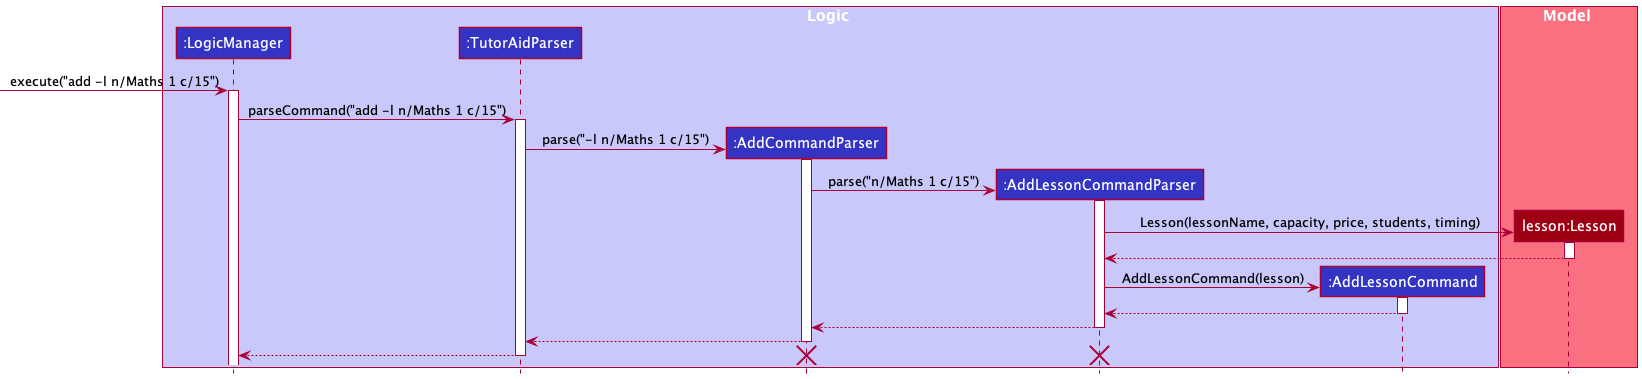

The diagram above was rendered by PlantUML. Its source (embedded in the PNG):
@startuml
!include style.puml

box Logic LOGIC_COLOR_T1
participant ":LogicManager" as LogicManager LOGIC_COLOR
participant ":TutorAidParser" as TutorAidParser LOGIC_COLOR
participant ":AddCommandParser" as AddCommandParser LOGIC_COLOR
participant ":AddLessonCommandParser" as AddLessonCommandParser LOGIC_COLOR
participant ":AddLessonCommand" as AddLessonCommand LOGIC_COLOR
end box

box Model MODEL_COLOR_T1
participant "lesson:Lesson" as Lesson MODEL_COLOR
end box

[-> LogicManager : execute("add -l n/Maths 1 c/15")
activate LogicManager

LogicManager -> TutorAidParser : parseCommand("add -l n/Maths 1 c/15")
activate TutorAidParser

create AddCommandParser
TutorAidParser -> AddCommandParser : parse("-l n/Maths 1 c/15")
activate AddCommandParser

create AddLessonCommandParser
AddCommandParser -> AddLessonCommandParser : parse("n/Maths 1 c/15")
activate AddLessonCommandParser

create Lesson
AddLessonCommandParser -> Lesson : Lesson(lessonName, capacity, price, students, timing)
activate Lesson

Lesson --> AddLessonCommandParser
deactivate Lesson

create AddLessonCommand
AddLessonCommandParser -> AddLessonCommand : AddLessonCommand(lesson)
activate AddLessonCommand

AddLessonCommand --> AddLessonCommandParser
deactivate AddLessonCommand

AddLessonCommandParser --> AddCommandParser
deactivate AddLessonCommandParser

AddCommandParser --> TutorAidParser
deactivate AddCommandParser

TutorAidParser --> LogicManager
deactivate TutorAidParser

destroy AddCommandParser

destroy AddLessonCommandParser

@enduml